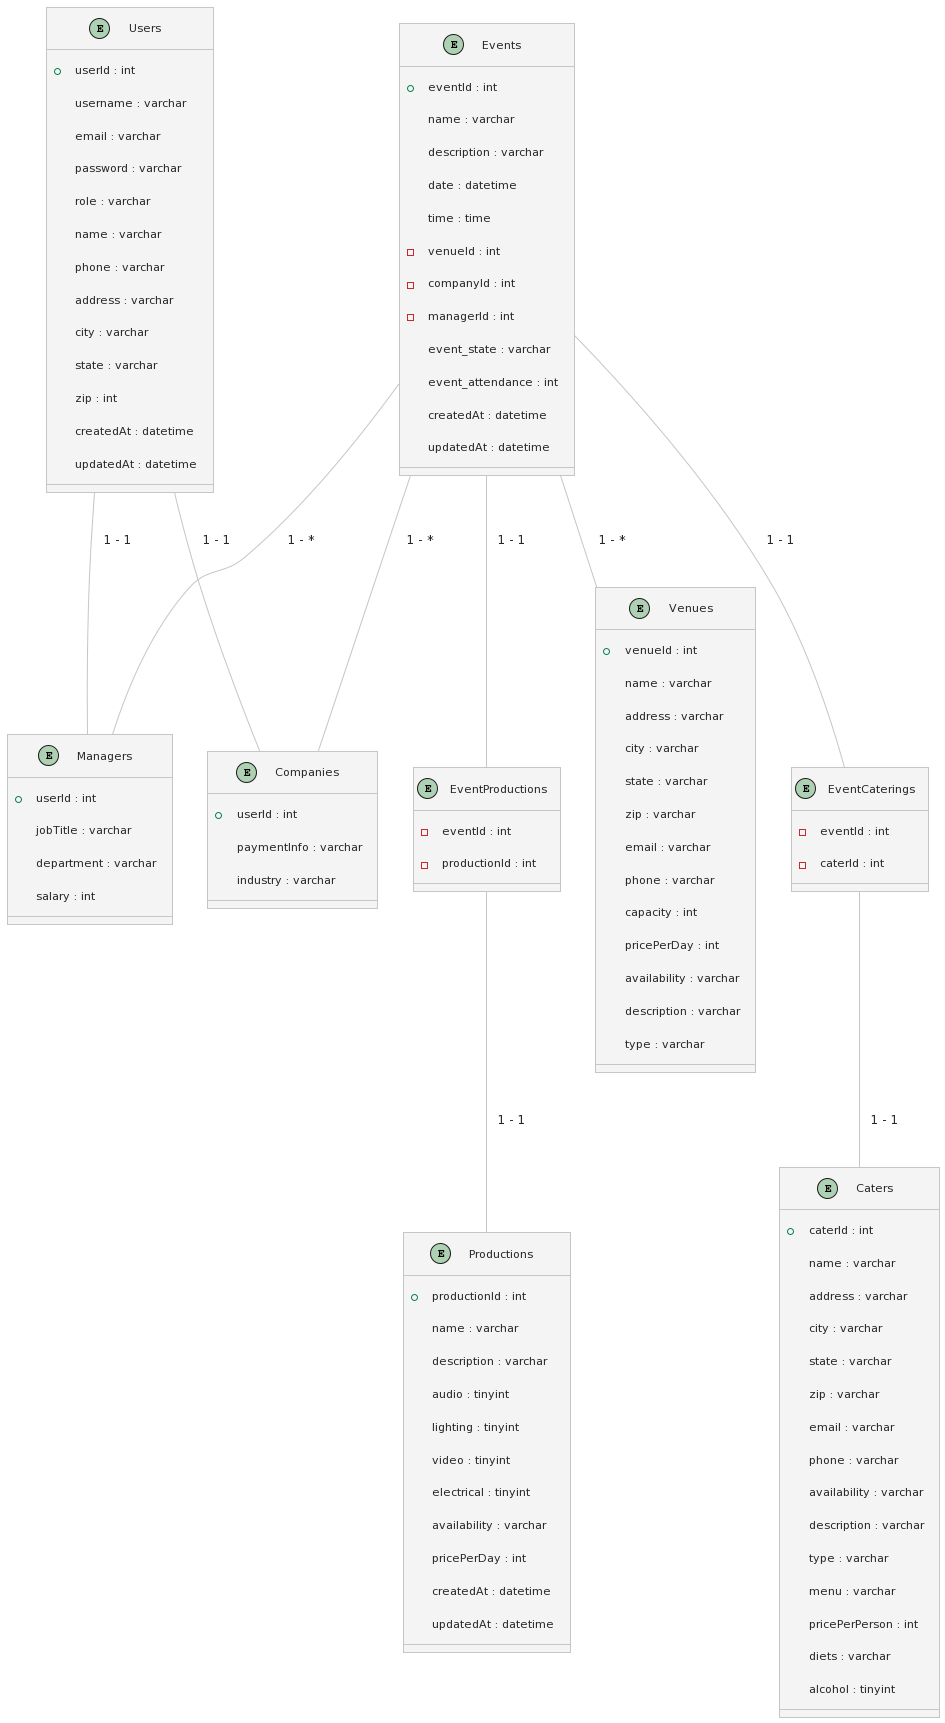

The diagram above was rendered by PlantUML. Its source (embedded in the PNG):
@startuml
!theme carbon-gray
!define table(x) class x << (T,#FFAAAA) >>
!define entity(x) class x << (E,#FFFFAA) >>

entity "Users" as users {
  +userId : int
  username : varchar
  email : varchar
  password : varchar
  role : varchar
  name : varchar
  phone : varchar
  address : varchar
  city : varchar
  state : varchar
  zip : int
  createdAt : datetime
  updatedAt : datetime
}

entity "Companies" as companies {
  +userId : int
  paymentInfo : varchar
  industry : varchar
}

entity "Managers" as managers {
  +userId : int
  jobTitle : varchar
  department : varchar
  salary : int
}

entity "Events" as events {
  +eventId : int
  name : varchar
  description : varchar
  date : datetime
  time : time
  -venueId : int
  -companyId : int
  -managerId : int
  event_state : varchar
  event_attendance : int
  createdAt : datetime
  updatedAt : datetime
}

entity "EventCaterings" as event_caterings {
  -eventId : int
  -caterId : int
}

entity "EventProductions" as event_productions {
  -eventId : int
  -productionId : int
}

entity "Caters" as caters {
  +caterId : int
  name : varchar
  address : varchar
  city : varchar
  state : varchar
  zip : varchar
  email : varchar
  phone : varchar
  availability : varchar
  description : varchar
  type : varchar
  menu : varchar
  pricePerPerson : int
  diets : varchar
  alcohol : tinyint
}

entity "Productions" as productions {
  +productionId : int
  name : varchar
  description : varchar
  audio : tinyint
  lighting : tinyint
  video : tinyint
  electrical : tinyint
  availability : varchar
  pricePerDay : int
  createdAt : datetime
  updatedAt : datetime
}

entity "Venues" as venues {
  +venueId : int
  name : varchar
  address : varchar
  city : varchar
  state : varchar
  zip : varchar
  email : varchar
  phone : varchar
  capacity : int
  pricePerDay : int
  availability : varchar
  description : varchar
  type : varchar
}

users -- companies : "1 - 1" 
users -- managers : "1 - 1" 
events -- companies : "1 - *" 
events -- managers : "1 - *" 
events -- venues : "1 - *" 
events -- event_caterings : "1 - 1" 
events -- event_productions : "1 - 1" 
event_caterings -- caters : "1 - 1" 
event_productions -- productions : "1 - 1"
@enduml